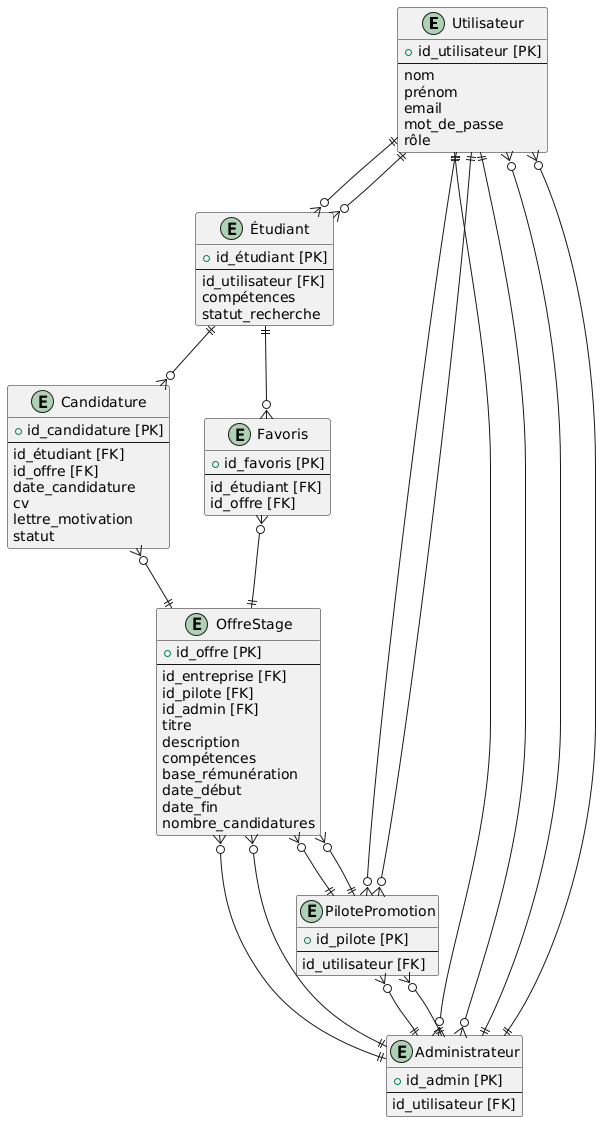

The diagram above was rendered by PlantUML. Its source (embedded in the PNG):
@startuml
' Définition des entités

entity Utilisateur {
  + id_utilisateur [PK]
  --
  nom
  prénom
  email
  mot_de_passe
  rôle
}

entity Étudiant {
  + id_étudiant [PK]
  --
  id_utilisateur [FK]
  compétences
  statut_recherche
}

entity PilotePromotion {
  + id_pilote [PK]
  --
  id_utilisateur [FK]
}

entity Administrateur {
  + id_admin [PK]
  --
  id_utilisateur [FK]
}


entity OffreStage {
  + id_offre [PK]
  --
  id_entreprise [FK]
  id_pilote [FK]
  id_admin [FK]
  titre
  description
  compétences
  base_rémunération
  date_début
  date_fin
  nombre_candidatures
}

entity Candidature {
  + id_candidature [PK]
  --
  id_étudiant [FK]
  id_offre [FK]
  date_candidature
  cv
  lettre_motivation
  statut
}

entity Favoris {
  + id_favoris [PK]
  --
  id_étudiant [FK]
  id_offre [FK]
}

' Définition des relations

Utilisateur ||--o{ Étudiant 
Utilisateur ||--o{ PilotePromotion
Utilisateur ||--o{ Administrateur 

Étudiant }o--|| Utilisateur 
PilotePromotion }o--|| Utilisateur 
Administrateur }o--|| Utilisateur

PilotePromotion ||--o{ OffreStage
OffreStage }o--|| PilotePromotion 

Administrateur ||--o{ OffreStage 
OffreStage }o--|| Administrateur 

Administrateur ||--o{ PilotePromotion 
PilotePromotion }o--|| Administrateur 
Administrateur ||--o{ Utilisateur
Utilisateur }o--|| Administrateur 
Étudiant ||--o{ Candidature 
Candidature }o--|| OffreStage 

Étudiant ||--o{ Favoris 
Favoris }o--|| OffreStage
@enduml